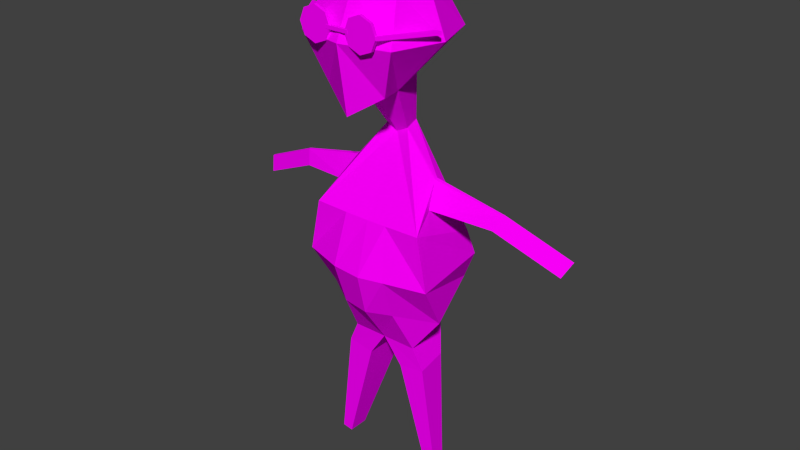 # Source: cancanfly.blend  (saved by Blender 2.77.0; exported with 4.5.12 LTS)
import bpy
from mathutils import Matrix  # noqa: F401  (used for matrix-valued properties, if any)

bpy.ops.wm.read_factory_settings(use_empty=True)
scene = bpy.context.scene
scene.name = 'Scene'

# ---- collections
col_collection_1 = bpy.data.collections.new('Collection 1'); scene.collection.children.link(col_collection_1)

# ---- images (referenced by path relative to the original .blend; pixels are not part of the script)
import os
ASSET_DIR = os.environ.get("B2B_ASSET_DIR", "")  # directory of the original .blend (textures are referenced by path, not embedded)
HERE = os.path.dirname(os.path.abspath(__file__))  # packed textures are extracted next to this script under _unpacked/

def load_image(name, relpath, width, height, colorspace="sRGB"):
    """Load a texture the original file referenced (path relative to the .blend, or extracted next to this script)."""
    p = next((c for c in (os.path.join(HERE, relpath), os.path.join(ASSET_DIR, relpath)) if relpath and os.path.exists(c)), "")
    if p:
        img = bpy.data.images.load(p, check_existing=True)
        img.name = name
    else:  # same state as the original file: an image datablock whose file is absent (Cycles renders it pink)
        img = bpy.data.images.new(name, width, height)
        img.source = "FILE"
        img.filepath = "//" + (relpath or name)
    img.colorspace_settings.name = colorspace
    return img
img_colorpalette_jpg = load_image('colorPalette.jpg', 'colorPalette.jpg', 1024, 1024, 'sRGB')

# ---- materials (node trees are filled in below, after node groups)
mat_material = bpy.data.materials.new('Material')
mat_material.alpha_threshold = 0.0
mat_material.roughness = 0.5
mat_material.line_color = (0.0, 0.0, 0.0, 1.0)

# ---- material node trees
mat_material.use_nodes = True; mat_material.node_tree.nodes.clear()
_N = mat_material.node_tree.nodes; _L = mat_material.node_tree.links
n0 = _N.new('ShaderNodeOutputMaterial'); n0.name = 'Material Output'; n0.location = (300, 300)
n1 = _N.new('ShaderNodeBsdfDiffuse'); n1.name = 'Diffuse BSDF'; n1.location = (10, 300)
n2 = _N.new('ShaderNodeTexCoord'); n2.name = 'Texture Coordinate'; n2.location = (120, 149)
n3 = _N.new('ShaderNodeTexImage'); n3.name = 'Image Texture'; n3.location = (367, 136)
n3.width = 140
n3.image = img_colorpalette_jpg
_L.new(n1.outputs[0], n0.inputs[0])
_L.new(n2.outputs[2], n3.inputs[0])
_L.new(n3.outputs[0], n1.inputs[0])
n0.is_active_output = True

# ---- world
world_world = bpy.data.worlds.new('World'); scene.world = world_world
world_world.color = (0.05088, 0.05088, 0.05088)
world_world.use_sun_shadow = False
world_world.sun_shadow_jitter_overblur = 0.0
world_world.cycles.sampling_method = 'NONE'
world_world.cycles.sample_map_resolution = 256

# ---- meshes
me_cylinder = bpy.data.meshes.new('Cylinder')
me_cylinder.from_pydata([(-0.4627, -0.1839, 0.8738), (-0.4627, -0.1946, 0.8738), (-0.4221, -0.1839, 0.857), (-0.4221, -0.1946, 0.857), (-0.4053, -0.1839, 0.8164), (-0.4053, -0.1946, 0.8164), (-0.4221, -0.1839, 0.7758), (-0.4221, -0.1946, 0.7758), (-0.4627, -0.1839, 0.759), (-0.4627, -0.1946, 0.759), (-0.5033, -0.1839, 0.7758), (-0.5033, -0.1946, 0.7758), (-0.5201, -0.1839, 0.8164), (-0.5201, -0.1946, 0.8164), (-0.5033, -0.1839, 0.857), (-0.5033, -0.1946, 0.857), (-0.2938, -0.1839, 0.8738), (-0.2938, -0.1946, 0.8738), (-0.2532, -0.1839, 0.857), (-0.2532, -0.1946, 0.857), (-0.2364, -0.1839, 0.8164), (-0.2364, -0.1946, 0.8164), (-0.2532, -0.1839, 0.7758), (-0.2532, -0.1946, 0.7758), (-0.2938, -0.1839, 0.759), (-0.2938, -0.1946, 0.759), (-0.3344, -0.1839, 0.7758), (-0.3344, -0.1946, 0.7758), (-0.3512, -0.1839, 0.8164), (-0.3512, -0.1946, 0.8164), (-0.3344, -0.1839, 0.857), (-0.3344, -0.1946, 0.857), (-0.4196, -0.1953, 0.8109), (-0.4196, -0.1953, 0.8227), (-0.4196, -0.1834, 0.8109), (-0.4196, -0.1834, 0.8227), (-0.3395, -0.1953, 0.8109), (-0.3395, -0.1953, 0.8227), (-0.3395, -0.1834, 0.8109), (-0.3395, -0.1834, 0.8227), (-0.2356, -0.194, 0.8109), (-0.2356, -0.194, 0.8227), (-0.2475, -0.194, 0.8109), (-0.2475, -0.194, 0.8227), (-0.1326, -0.03853, 0.8109), (-0.1326, -0.03853, 0.8227), (-0.153, -0.03853, 0.8109), (-0.153, -0.03853, 0.8227), (-0.5063, -0.194, 0.8109), (-0.5063, -0.194, 0.8227), (-0.5181, -0.194, 0.8109), (-0.5181, -0.194, 0.8227), (-0.6009, -0.03853, 0.8109), (-0.6009, -0.03853, 0.8227), (-0.6214, -0.03853, 0.8109), (-0.6214, -0.03853, 0.8227), (-0.5431, 0.171, 0.7787), (-0.4568, -0.03299, 0.6106), (-0.4999, -0.08681, 0.923), (-0.4829, -0.122, 0.6185), (-0.4999, 0.1025, 0.923), (-0.4358, 0.08074, 0.6316), (-0.5431, 0.002899, 0.923), (-0.5431, -0.1652, 0.7787), (-0.6006, 0.002899, 0.7787), (-0.4048, 0.1175, 0.4657), (-0.4151, 0.06176, 0.4554), (-0.4593, 0.1901, -0.278), (-0.4955, -0.005772, -0.278), (-0.5305, 0.06521, 0.3215), (-0.5319, 0.05357, 0.3188), (-0.5334, 0.07696, 0.2391), (-0.5451, 0.009924, 0.235), (-0.773, 0.08326, 0.263), (-0.7727, 0.07635, 0.2613), (-0.7464, 0.09023, 0.2219), (-0.7507, 0.05043, 0.216), (-0.9935, 0.1244, 0.164), (-0.9932, 0.1175, 0.1622), (-0.9668, 0.1314, 0.1229), (-0.9711, 0.09159, 0.117), (-0.5081, 0.1307, -0.3594), (-0.5319, -7.464e-05, -0.3554), (-0.4392, 0.1759, -0.3711), (-0.4392, -7.465e-05, -0.3711), (-0.5754, 0.06255, -0.7538), (-0.5852, 0.009244, -0.7521), (-0.5474, 0.08099, -0.7585), (-0.5474, 0.009244, -0.7585), (0.2211, 0.09159, 0.117), (-0.2069, 0.171, 0.7787), (-0.2933, -0.03299, 0.6106), (-0.375, 0.1457, 0.923), (-0.375, 0.1201, 0.6106), (-0.2501, -0.08681, 0.923), (-0.2672, -0.122, 0.6185), (-0.2501, 0.1025, 0.923), (-0.3143, 0.08074, 0.6316), (-0.375, -0.1652, 0.5489), (-0.375, -0.1352, 0.923), (-0.2069, 0.002899, 0.923), (-0.2069, -0.1652, 0.7787), (-0.3744, -0.2021, 0.7787), (-0.1494, 0.002899, 0.7787), (-0.375, 0.171, 0.7787), (-0.375, -0.03299, 0.5687), (-0.3452, 0.1175, 0.4657), (-0.3349, 0.06176, 0.4554), (-0.375, 0.1368, 0.4554), (-0.375, 0.06176, 0.4348), (-0.1741, -0.08788, 0.1905), (-0.3703, -0.08788, 0.1864), (-0.2908, 0.1901, -0.278), (-0.2546, -0.005772, -0.278), (-0.375, 0.2578, -0.278), (-0.375, -0.005772, -0.278), (-0.2195, 0.06521, 0.3215), (-0.2182, 0.05357, 0.3188), (-0.2167, 0.07696, 0.2391), (-0.205, 0.009924, 0.235), (0.02294, 0.08326, 0.263), (0.02266, 0.07635, 0.2613), (-0.003709, 0.09023, 0.2219), (0.0006146, 0.05043, 0.216), (0.2434, 0.1244, 0.164), (0.2431, 0.1175, 0.1622), (0.2167, 0.1314, 0.1229), (-0.242, 0.1307, -0.3594), (-0.2182, -7.468e-05, -0.3554), (-0.3109, 0.1759, -0.3711), (-0.3109, -7.467e-05, -0.3711), (-0.1746, 0.06255, -0.7538), (-0.1649, 0.009244, -0.7521), (-0.2027, 0.08099, -0.7585), (-0.2027, 0.009244, -0.7585), (-0.2145, 0.2137, -0.08393), (-0.3666, -0.11, -0.1323), (-0.4577, -0.05541, 0.9703), (-0.4577, 0.06982, 0.9703), (-0.1528, 0.001962, -0.1454), (-0.375, -0.08744, 0.9703), (-0.375, 0.002899, 0.9703), (-0.2924, -0.05541, 0.9703), (-0.2638, 0.003934, 0.9703), (-0.2924, 0.06982, 0.9703), (-0.563, 0.1854, 0.1048), (-0.576, -0.08788, 0.1905), (-0.6129, -0.08964, 0.01045), (-0.5973, 0.001962, -0.1454), (-0.5719, 0.2178, 0.01045), (-0.2816, -0.1246, 0.01045), (-0.1371, -0.08964, 0.01045), (-0.1871, 0.1854, 0.1048), (-0.375, 0.3071, 0.1048), (-0.5355, 0.2137, -0.08393), (-0.375, 0.3293, -0.08393), (-0.4862, 0.003934, 0.9703), (-0.375, 0.3515, 0.01045), (-0.375, 0.09841, 0.9703), (-0.1782, 0.2178, 0.01045), (-0.3639, -0.1463, 0.01045), (-0.2892, -0.06711, -0.1374), (-0.2997, -0.08788, 0.1879), (-0.4702, -0.1367, 0.01045), (-0.4653, -0.09096, -0.1346), (-0.4586, -0.08788, 0.1871)], [], [(0, 1, 3, 2), (2, 3, 5, 4), (4, 5, 7, 6), (6, 7, 9, 8), (8, 9, 11, 10), (10, 11, 13, 12), (3, 1, 15, 13, 11, 9, 7, 5), (12, 13, 15, 14), (14, 15, 1, 0), (0, 2, 4, 6, 8, 10, 12, 14), (16, 17, 19, 18), (18, 19, 21, 20), (20, 21, 23, 22), (22, 23, 25, 24), (24, 25, 27, 26), (26, 27, 29, 28), (19, 17, 31, 29, 27, 25, 23, 21), (28, 29, 31, 30), (30, 31, 17, 16), (16, 18, 20, 22, 24, 26, 28, 30), (33, 35, 34, 32), (35, 39, 38, 34), (39, 37, 36, 38), (37, 33, 32, 36), (32, 34, 38, 36), (37, 39, 35, 33), (41, 43, 42, 40), (43, 47, 46, 42), (47, 45, 44, 46), (45, 41, 40, 44), (40, 42, 46, 44), (45, 47, 43, 41), (49, 51, 50, 48), (51, 55, 54, 50), (55, 53, 52, 54), (53, 49, 48, 52), (48, 50, 54, 52), (53, 55, 51, 49), (56, 104, 93, 61), (60, 92, 104, 56), (58, 62, 64, 63), (62, 60, 56, 64), (99, 58, 63, 102), (63, 64, 57, 59), (105, 98, 59, 57), (64, 56, 61, 57), (102, 63, 59, 98), (62, 58, 137, 156), (99, 94, 142, 140), (109, 66, 146, 165), (65, 108, 153, 145), (61, 93, 108, 65), (57, 61, 65, 66), (105, 57, 66, 109), (148, 154, 67, 68), (145, 146, 72, 71), (114, 115, 84, 83), (154, 155, 114, 67), (164, 148, 68, 115), (72, 70, 74, 76), (65, 145, 71, 69), (66, 65, 69, 70), (146, 66, 70, 72), (75, 76, 80, 79), (71, 72, 76, 75), (69, 71, 75, 73), (70, 69, 73, 74), (78, 77, 79, 80), (73, 75, 79, 77), (74, 73, 77, 78), (76, 74, 78, 80), (83, 84, 88, 87), (115, 68, 82, 84), (68, 67, 81, 82), (67, 114, 83, 81), (87, 88, 86, 85), (81, 83, 87, 85), (84, 82, 86, 88), (82, 81, 85, 86), (163, 147, 148, 164), (149, 157, 155, 154), (147, 149, 154, 148), (90, 97, 93, 104), (96, 90, 104, 92), (94, 101, 103, 100), (100, 103, 90, 96), (99, 102, 101, 94), (101, 95, 91, 103), (105, 91, 95, 98), (103, 91, 97, 90), (102, 98, 95, 101), (94, 100, 143, 142), (60, 62, 156, 138), (109, 162, 110, 107), (106, 152, 153, 108), (97, 106, 108, 93), (91, 107, 106, 97), (105, 109, 107, 91), (139, 113, 112, 135), (152, 118, 119, 110), (114, 129, 130, 115), (135, 112, 114, 155), (161, 115, 113, 139), (119, 123, 121, 117), (106, 116, 118, 152), (107, 117, 116, 106), (110, 119, 117, 107), (122, 126, 89, 123), (118, 122, 123, 119), (116, 120, 122, 118), (117, 121, 120, 116), (125, 89, 126, 124), (120, 124, 126, 122), (121, 125, 124, 120), (123, 89, 125, 121), (129, 133, 134, 130), (115, 130, 128, 113), (113, 128, 127, 112), (112, 127, 129, 114), (133, 131, 132, 134), (127, 131, 133, 129), (130, 134, 132, 128), (128, 132, 131, 127), (150, 161, 139, 151), (159, 135, 155, 157), (151, 139, 135, 159), (138, 156, 141, 158), (156, 137, 140, 141), (144, 158, 141, 143), (143, 141, 140, 142), (96, 92, 158, 144), (58, 99, 140, 137), (100, 96, 144, 143), (92, 60, 138, 158), (110, 151, 159, 152), (152, 159, 157, 153), (162, 150, 151, 110), (146, 145, 149, 147), (145, 153, 157, 149), (165, 146, 147, 163), (150, 160, 136, 161), (115, 161, 136), (162, 109, 111), (160, 150, 162, 111), (160, 163, 164, 136), (115, 136, 164), (111, 109, 165), (111, 165, 163, 160)])
_uv = me_cylinder.uv_layers.new(name='UVMap')
_uv.uv.foreach_set('vector', [0.8765, 0.02577, 0.8762, 0.02577, 0.8762, 0.02426, 0.8765, 0.02426, 0.8795, 0.02355, 0.8797, 0.02355, 0.8798, 0.02506, 0.8795, 0.02506, 0.8795, 0.02506, 0.8798, 0.02506, 0.8797, 0.02656, 0.8795, 0.02656, 0.8753, 0.02727, 0.8751, 0.02727, 0.8751, 0.02577, 0.8753, 0.02577, 0.8753, 0.02577, 0.8751, 0.02577, 0.8751, 0.02426, 0.8753, 0.02426, 0.879, 0.02656, 0.8787, 0.02656, 0.8787, 0.02506, 0.8789, 0.02506, 0.8769, 0.02426, 0.8762, 0.02311, 0.8762, 0.02148, 0.8769, 0.02033, 0.878, 0.02033, 0.8787, 0.02148, 0.8787, 0.02311, 0.878, 0.02426, 0.8789, 0.02506, 0.8787, 0.02506, 0.8787, 0.02356, 0.879, 0.02356, 0.8765, 0.02727, 0.8762, 0.02727, 0.8762, 0.02577, 0.8765, 0.02577, 0.8762, 0.01918, 0.8762, 0.01755, 0.8769, 0.0164, 0.878, 0.0164, 0.8787, 0.01755, 0.8787, 0.01918, 0.878, 0.02033, 0.8769, 0.02033, 0.8756, 0.02577, 0.8753, 0.02577, 0.8753, 0.02426, 0.8756, 0.02426, 0.88, 0.02656, 0.8798, 0.02656, 0.8798, 0.02506, 0.88, 0.02506, 0.88, 0.02506, 0.8798, 0.02506, 0.8798, 0.02355, 0.88, 0.02355, 0.8751, 0.02727, 0.8748, 0.02727, 0.8748, 0.02577, 0.8751, 0.02577, 0.8751, 0.02577, 0.8748, 0.02577, 0.8748, 0.02426, 0.8751, 0.02426, 0.8791, 0.02356, 0.8793, 0.02356, 0.8794, 0.02506, 0.8791, 0.02506, 0.8737, 0.02148, 0.8745, 0.02033, 0.8755, 0.02033, 0.8762, 0.02148, 0.8762, 0.02311, 0.8755, 0.02426, 0.8745, 0.02426, 0.8737, 0.02311, 0.8791, 0.02506, 0.8794, 0.02506, 0.8793, 0.02656, 0.8791, 0.02656, 0.8756, 0.02727, 0.8753, 0.02727, 0.8753, 0.02577, 0.8756, 0.02577, 0.8755, 0.0164, 0.8762, 0.01755, 0.8762, 0.01918, 0.8755, 0.02033, 0.8745, 0.02033, 0.8737, 0.01918, 0.8737, 0.01755, 0.8745, 0.0164, 0.3405, 0.0247, 0.3402, 0.0247, 0.3402, 0.02426, 0.3405, 0.02426, 0.3386, 0.02426, 0.3386, 0.02723, 0.3383, 0.02723, 0.3383, 0.02426, 0.3421, 0.0247, 0.3419, 0.0247, 0.3419, 0.02426, 0.3421, 0.02426, 0.3389, 0.02426, 0.3389, 0.02723, 0.3386, 0.02723, 0.3386, 0.02426, 0.3389, 0.02426, 0.3391, 0.02426, 0.3391, 0.02723, 0.3389, 0.02723, 0.3391, 0.02426, 0.3394, 0.02426, 0.3394, 0.02723, 0.3391, 0.02723, 0.3405, 0.02426, 0.3408, 0.02426, 0.3408, 0.0247, 0.3405, 0.0247, 0.3454, 0.0164, 0.3454, 0.02246, 0.3451, 0.02246, 0.3451, 0.0164, 0.3416, 0.02426, 0.3416, 0.02502, 0.3413, 0.02502, 0.3413, 0.02426, 0.3451, 0.02784, 0.3451, 0.02246, 0.3454, 0.02246, 0.3454, 0.02784, 0.3444, 0.02331, 0.3442, 0.02355, 0.344, 0.01682, 0.3444, 0.0164, 0.3448, 0.02355, 0.3444, 0.02313, 0.3446, 0.0164, 0.3448, 0.01664, 0.3416, 0.02426, 0.3419, 0.02426, 0.3419, 0.0247, 0.3416, 0.0247, 0.3448, 0.02784, 0.3448, 0.02246, 0.3451, 0.02246, 0.3451, 0.02784, 0.3413, 0.02426, 0.3413, 0.02502, 0.341, 0.02502, 0.341, 0.02426, 0.3448, 0.02246, 0.3448, 0.0164, 0.3451, 0.0164, 0.3451, 0.02246, 0.3438, 0.0164, 0.344, 0.01664, 0.344, 0.02356, 0.3436, 0.02314, 0.3433, 0.01682, 0.3436, 0.0164, 0.3436, 0.02331, 0.3434, 0.02356, 0.09321, 0.9251, 0.09355, 0.9251, 0.09354, 0.9256, 0.0934, 0.9255, 0.09326, 0.9245, 0.09353, 0.9245, 0.09355, 0.9251, 0.09321, 0.9251, 0.09028, 0.9274, 0.09033, 0.9271, 0.09065, 0.9271, 0.09059, 0.9277, 0.09033, 0.9271, 0.09028, 0.9268, 0.09059, 0.9265, 0.09065, 0.9271, 0.09106, 0.9274, 0.09082, 0.9275, 0.09065, 0.927, 0.09098, 0.9268, 0.09133, 0.9255, 0.0911, 0.926, 0.09096, 0.9253, 0.09116, 0.9252, 0.09086, 0.925, 0.09108, 0.9248, 0.09116, 0.9252, 0.09096, 0.9253, 0.0911, 0.926, 0.09075, 0.9261, 0.09075, 0.9255, 0.09096, 0.9253, 0.09098, 0.9268, 0.09065, 0.927, 0.09065, 0.9264, 0.09088, 0.9262, 0.4967, 0.2412, 0.4967, 0.2416, 0.4965, 0.2415, 0.4966, 0.2412, 0.4974, 0.2415, 0.4977, 0.2415, 0.4976, 0.2417, 0.4975, 0.2417, 0.9563, 0.02268, 0.9562, 0.02275, 0.9558, 0.0217, 0.9563, 0.02168, 0.957, 0.01899, 0.9571, 0.01903, 0.9572, 0.02037, 0.9568, 0.02031, 0.0934, 0.9255, 0.09354, 0.9256, 0.09356, 0.9261, 0.09349, 0.9261, 0.09184, 0.9302, 0.09159, 0.9302, 0.09158, 0.9298, 0.0917, 0.9298, 0.0927, 0.9301, 0.09253, 0.9302, 0.09263, 0.9298, 0.09271, 0.9298, 0.9555, 0.01759, 0.9555, 0.01681, 0.9558, 0.01687, 0.9558, 0.01757, 0.9552, 0.02129, 0.9557, 0.02171, 0.9555, 0.02183, 0.9553, 0.02181, 0.2552, 0.02136, 0.2558, 0.02136, 0.2557, 0.02174, 0.2553, 0.02174, 0.9568, 0.02097, 0.9572, 0.02102, 0.9572, 0.02162, 0.957, 0.02159, 0.9563, 0.02059, 0.9558, 0.0207, 0.956, 0.02025, 0.9563, 0.02025, 0.9537, 0.01752, 0.9539, 0.01741, 0.9539, 0.01826, 0.9538, 0.01822, 0.9551, 0.02268, 0.9552, 0.02129, 0.9553, 0.02181, 0.9553, 0.02207, 0.9553, 0.02267, 0.9551, 0.02268, 0.9553, 0.02207, 0.9553, 0.02207, 0.9557, 0.02171, 0.9553, 0.02267, 0.9553, 0.02207, 0.9555, 0.02183, 0.9536, 0.01994, 0.9536, 0.01995, 0.9536, 0.01935, 0.9536, 0.01934, 0.9537, 0.02061, 0.9536, 0.02061, 0.9536, 0.01995, 0.9536, 0.01994, 0.9537, 0.01906, 0.9535, 0.01896, 0.9536, 0.01824, 0.9537, 0.0182, 0.9553, 0.02207, 0.9553, 0.02207, 0.9553, 0.02146, 0.9553, 0.02146, 0.9536, 0.01921, 0.9536, 0.0192, 0.9536, 0.01934, 0.9536, 0.01935, 0.9537, 0.0182, 0.9536, 0.01824, 0.9535, 0.01742, 0.9536, 0.01737, 0.9553, 0.02146, 0.9553, 0.02146, 0.9553, 0.02076, 0.9553, 0.02076, 0.9538, 0.01822, 0.9539, 0.01826, 0.9538, 0.01906, 0.9537, 0.01902, 0.2553, 0.02174, 0.2557, 0.02174, 0.2558, 0.02315, 0.2556, 0.02315, 0.2575, 0.02025, 0.2572, 0.02025, 0.2572, 0.02004, 0.2573, 0.01999, 0.2551, 0.01746, 0.2555, 0.0174, 0.2554, 0.01774, 0.2552, 0.01776, 0.2582, 0.02159, 0.2584, 0.02162, 0.2583, 0.02191, 0.2581, 0.02185, 0.2561, 0.02109, 0.2561, 0.02084, 0.2562, 0.02083, 0.2562, 0.02102, 0.2581, 0.02185, 0.2583, 0.02191, 0.258, 0.02315, 0.258, 0.02312, 0.2573, 0.01999, 0.2572, 0.02004, 0.2571, 0.01871, 0.2571, 0.01868, 0.2552, 0.01776, 0.2554, 0.01774, 0.2552, 0.01905, 0.2551, 0.01906, 0.9563, 0.02102, 0.9558, 0.0211, 0.9558, 0.0207, 0.9563, 0.02059, 0.9568, 0.02066, 0.9572, 0.02072, 0.9572, 0.02102, 0.9568, 0.02097, 0.9558, 0.02111, 0.9551, 0.02097, 0.9552, 0.02076, 0.9556, 0.02061, 0.0939, 0.925, 0.09365, 0.9255, 0.09354, 0.9256, 0.09355, 0.9251, 0.09377, 0.9245, 0.0939, 0.925, 0.09355, 0.9251, 0.09353, 0.9245, 0.093, 0.9251, 0.09321, 0.9255, 0.09291, 0.9257, 0.09285, 0.9252, 0.09285, 0.9252, 0.09291, 0.9257, 0.09254, 0.9258, 0.09262, 0.9252, 0.09106, 0.9274, 0.09098, 0.9268, 0.09133, 0.9267, 0.09133, 0.9273, 0.09222, 0.9248, 0.09209, 0.9255, 0.0919, 0.9254, 0.09189, 0.9247, 0.09086, 0.925, 0.09077, 0.9249, 0.09087, 0.9245, 0.09108, 0.9248, 0.09189, 0.9247, 0.0919, 0.9254, 0.09166, 0.9253, 0.09153, 0.9247, 0.09098, 0.9268, 0.09088, 0.9262, 0.09115, 0.9261, 0.09133, 0.9267, 0.4994, 0.2392, 0.4992, 0.2394, 0.4992, 0.2391, 0.4993, 0.239, 0.4967, 0.2409, 0.4967, 0.2412, 0.4966, 0.2412, 0.4965, 0.241, 0.9563, 0.02268, 0.9563, 0.02168, 0.9567, 0.0217, 0.9563, 0.02275, 0.9572, 0.01897, 0.9575, 0.02021, 0.9572, 0.02037, 0.9571, 0.01903, 0.09365, 0.9255, 0.09361, 0.9261, 0.09356, 0.9261, 0.09354, 0.9256, 0.0919, 0.9254, 0.09167, 0.9259, 0.09155, 0.9259, 0.09166, 0.9253, 0.0927, 0.9301, 0.09271, 0.9298, 0.09279, 0.9298, 0.09287, 0.9302, 0.9554, 0.0194, 0.9558, 0.01957, 0.9557, 0.02025, 0.9552, 0.0201, 0.9546, 0.02245, 0.9548, 0.02194, 0.9549, 0.02192, 0.9551, 0.02203, 0.2565, 0.01667, 0.2567, 0.01687, 0.2567, 0.01748, 0.2565, 0.01759, 0.9552, 0.0201, 0.9557, 0.02025, 0.9557, 0.02054, 0.9552, 0.02061, 0.9563, 0.02059, 0.9563, 0.02025, 0.9565, 0.02025, 0.9567, 0.0207, 0.9549, 0.01873, 0.955, 0.01801, 0.9551, 0.01797, 0.9551, 0.01883, 0.9546, 0.02109, 0.9548, 0.0217, 0.9548, 0.02194, 0.9546, 0.02245, 0.9547, 0.02109, 0.9548, 0.0217, 0.9548, 0.0217, 0.9546, 0.02109, 0.9551, 0.02203, 0.9549, 0.02192, 0.9548, 0.0217, 0.9547, 0.02109, 0.9559, 0.01783, 0.9559, 0.01868, 0.9558, 0.01868, 0.9558, 0.01782, 0.9559, 0.01711, 0.9559, 0.01783, 0.9558, 0.01782, 0.9558, 0.01711, 0.9561, 0.01698, 0.9561, 0.01784, 0.956, 0.01779, 0.9559, 0.01706, 0.9548, 0.0217, 0.9549, 0.02238, 0.9549, 0.02238, 0.9548, 0.0217, 0.955, 0.02083, 0.9549, 0.02067, 0.955, 0.02067, 0.955, 0.02083, 0.9561, 0.01784, 0.956, 0.01868, 0.9559, 0.01863, 0.956, 0.01779, 0.9549, 0.02238, 0.955, 0.02314, 0.955, 0.02315, 0.9549, 0.02238, 0.955, 0.01801, 0.9549, 0.01719, 0.955, 0.01715, 0.9551, 0.01797, 0.2552, 0.02072, 0.255, 0.02178, 0.2549, 0.02182, 0.2549, 0.02081, 0.2575, 0.02025, 0.2576, 0.01999, 0.2578, 0.02004, 0.2577, 0.02025, 0.2554, 0.02066, 0.2556, 0.02077, 0.2556, 0.02124, 0.2554, 0.02136, 0.2562, 0.02102, 0.2562, 0.02073, 0.2563, 0.02077, 0.2563, 0.02109, 0.2561, 0.02109, 0.256, 0.02102, 0.256, 0.02084, 0.2561, 0.02084, 0.2551, 0.02315, 0.255, 0.02185, 0.255, 0.02182, 0.2552, 0.02306, 0.2576, 0.01999, 0.2578, 0.01868, 0.2579, 0.01871, 0.2578, 0.02004, 0.2548, 0.02312, 0.2548, 0.02185, 0.255, 0.02185, 0.2551, 0.02315, 0.9563, 0.02102, 0.9563, 0.02059, 0.9567, 0.0207, 0.9568, 0.0211, 0.955, 0.02, 0.9552, 0.0201, 0.9552, 0.02061, 0.955, 0.0206, 0.9552, 0.01895, 0.9554, 0.0194, 0.9552, 0.0201, 0.955, 0.02, 0.4989, 0.2388, 0.499, 0.2387, 0.4991, 0.2389, 0.4989, 0.239, 0.499, 0.2387, 0.4992, 0.2387, 0.4993, 0.2388, 0.4991, 0.2389, 0.499, 0.2391, 0.4989, 0.239, 0.4991, 0.2389, 0.4992, 0.2391, 0.4992, 0.2391, 0.4991, 0.2389, 0.4993, 0.2388, 0.4993, 0.239, 0.5001, 0.2386, 0.4999, 0.2387, 0.4999, 0.2385, 0.5, 0.2384, 0.4972, 0.2417, 0.4974, 0.2415, 0.4975, 0.2417, 0.4973, 0.2419, 0.4992, 0.2394, 0.499, 0.2394, 0.499, 0.2391, 0.4992, 0.2391, 0.4999, 0.2387, 0.4996, 0.2387, 0.4997, 0.2385, 0.4999, 0.2385, 0.9549, 0.01883, 0.9552, 0.01895, 0.955, 0.02, 0.9549, 0.01982, 0.9546, 0.0213, 0.9544, 0.02136, 0.9544, 0.02064, 0.9546, 0.02063, 0.9563, 0.02168, 0.9563, 0.02102, 0.9568, 0.0211, 0.9567, 0.0217, 0.9557, 0.02171, 0.9552, 0.02129, 0.9551, 0.02097, 0.9558, 0.02111, 0.9568, 0.02031, 0.9572, 0.02037, 0.9572, 0.02072, 0.9568, 0.02066, 0.9563, 0.02168, 0.9558, 0.0217, 0.9558, 0.0211, 0.9563, 0.02102, 0.1174, 0.02102, 0.1174, 0.02102, 0.1174, 0.02059, 0.1174, 0.02059, 0.1174, 0.02025, 0.1174, 0.02059, 0.1174, 0.02059, 0.1174, 0.02168, 0.1174, 0.02268, 0.1174, 0.02168, 0.1174, 0.02102, 0.1174, 0.02102, 0.1174, 0.02168, 0.1174, 0.02168, 0.1174, 0.02102, 0.1174, 0.02102, 0.1174, 0.02059, 0.1174, 0.02059, 0.1174, 0.02025, 0.1174, 0.02059, 0.1174, 0.02059, 0.1174, 0.02168, 0.1174, 0.02268, 0.1174, 0.02168, 0.1174, 0.02168, 0.1174, 0.02168, 0.1174, 0.02102, 0.1174, 0.02102])
_ca = me_cylinder.color_attributes.new('Col', 'BYTE_COLOR', 'CORNER')
_ca.data.foreach_set('color', [1.0, 1.0, 1.0, 1.0, 1.0, 1.0, 1.0, 1.0, 1.0, 1.0, 1.0, 1.0, 1.0, 1.0, 1.0, 1.0, 1.0, 1.0, 1.0, 1.0, 1.0, 1.0, 1.0, 1.0, 1.0, 1.0, 1.0, 1.0, 1.0, 1.0, 1.0, 1.0, 1.0, 1.0, 1.0, 1.0, 1.0, 1.0, 1.0, 1.0, 1.0, 1.0, 1.0, 1.0, 1.0, 1.0, 1.0, 1.0, 1.0, 1.0, 1.0, 1.0, 1.0, 1.0, 1.0, 1.0, 1.0, 1.0, 1.0, 1.0, 1.0, 1.0, 1.0, 1.0, 1.0, 1.0, 1.0, 1.0, 1.0, 1.0, 1.0, 1.0, 1.0, 1.0, 1.0, 1.0, 1.0, 1.0, 1.0, 1.0, 1.0, 1.0, 1.0, 1.0, 1.0, 1.0, 1.0, 1.0, 1.0, 1.0, 1.0, 1.0, 1.0, 1.0, 1.0, 1.0, 1.0, 1.0, 1.0, 1.0, 1.0, 1.0, 1.0, 1.0, 1.0, 1.0, 1.0, 1.0, 1.0, 1.0, 1.0, 1.0, 1.0, 1.0, 1.0, 1.0, 1.0, 1.0, 1.0, 1.0, 1.0, 1.0, 1.0, 1.0, 1.0, 1.0, 1.0, 1.0, 1.0, 1.0, 1.0, 1.0, 1.0, 1.0, 1.0, 1.0, 1.0, 1.0, 1.0, 1.0, 1.0, 1.0, 1.0, 1.0, 1.0, 1.0, 1.0, 1.0, 1.0, 1.0, 1.0, 1.0, 1.0, 1.0, 1.0, 1.0, 1.0, 1.0, 1.0, 1.0, 1.0, 1.0, 1.0, 1.0, 1.0, 1.0, 1.0, 1.0, 1.0, 1.0, 1.0, 1.0, 1.0, 1.0, 1.0, 1.0, 1.0, 1.0, 1.0, 1.0, 1.0, 1.0, 1.0, 1.0, 1.0, 1.0, 1.0, 1.0, 1.0, 1.0, 1.0, 1.0, 1.0, 1.0, 1.0, 1.0, 1.0, 1.0, 1.0, 1.0, 1.0, 1.0, 1.0, 1.0, 1.0, 1.0, 1.0, 1.0, 1.0, 1.0, 1.0, 1.0, 1.0, 1.0, 1.0, 1.0, 1.0, 1.0, 1.0, 1.0, 1.0, 1.0, 1.0, 1.0, 1.0, 1.0, 1.0, 1.0, 1.0, 1.0, 1.0, 1.0, 1.0, 1.0, 1.0, 1.0, 1.0, 1.0, 1.0, 1.0, 1.0, 1.0, 1.0, 1.0, 1.0, 1.0, 1.0, 1.0, 1.0, 1.0, 1.0, 1.0, 1.0, 1.0, 1.0, 1.0, 1.0, 1.0, 1.0, 1.0, 1.0, 1.0, 1.0, 1.0, 1.0, 1.0, 1.0, 1.0, 1.0, 1.0, 1.0, 1.0, 1.0, 1.0, 1.0, 1.0, 1.0, 1.0, 1.0, 1.0, 1.0, 1.0, 1.0, 1.0, 1.0, 1.0, 1.0, 1.0, 1.0, 1.0, 1.0, 1.0, 1.0, 1.0, 1.0, 1.0, 1.0, 1.0, 1.0, 1.0, 1.0, 1.0, 1.0, 1.0, 1.0, 1.0, 1.0, 1.0, 1.0, 1.0, 1.0, 1.0, 1.0, 1.0, 1.0, 1.0, 1.0, 1.0, 1.0, 1.0, 1.0, 1.0, 1.0, 1.0, 1.0, 1.0, 1.0, 1.0, 1.0, 1.0, 1.0, 1.0, 1.0, 1.0, 1.0, 1.0, 1.0, 1.0, 1.0, 1.0, 1.0, 1.0, 1.0, 1.0, 1.0, 1.0, 1.0, 1.0, 1.0, 1.0, 1.0, 1.0, 1.0, 1.0, 1.0, 1.0, 1.0, 1.0, 1.0, 1.0, 1.0, 1.0, 1.0, 1.0, 1.0, 1.0, 1.0, 1.0, 1.0, 1.0, 1.0, 1.0, 1.0, 1.0, 1.0, 1.0, 1.0, 1.0, 1.0, 1.0, 1.0, 1.0, 1.0, 1.0, 1.0, 1.0, 1.0, 1.0, 1.0, 1.0, 1.0, 1.0, 1.0, 1.0, 1.0, 1.0, 1.0, 1.0, 1.0, 1.0, 1.0, 1.0, 1.0, 1.0, 1.0, 1.0, 1.0, 1.0, 1.0, 1.0, 1.0, 1.0, 1.0, 1.0, 1.0, 1.0, 1.0, 1.0, 1.0, 1.0, 1.0, 1.0, 1.0, 1.0, 1.0, 1.0, 1.0, 1.0, 1.0, 1.0, 1.0, 1.0, 1.0, 1.0, 1.0, 1.0, 1.0, 1.0, 1.0, 1.0, 1.0, 1.0, 1.0, 1.0, 1.0, 1.0, 1.0, 1.0, 1.0, 1.0, 1.0, 1.0, 1.0, 1.0, 1.0, 1.0, 1.0, 1.0, 1.0, 1.0, 1.0, 1.0, 1.0, 1.0, 1.0, 1.0, 1.0, 1.0, 1.0, 1.0, 1.0, 1.0, 1.0, 1.0, 1.0, 1.0, 1.0, 1.0, 1.0, 1.0, 1.0, 1.0, 1.0, 1.0, 1.0, 1.0, 1.0, 1.0, 1.0, 1.0, 1.0, 1.0, 1.0, 1.0, 1.0, 1.0, 1.0, 1.0, 1.0, 1.0, 1.0, 1.0, 1.0, 1.0, 1.0, 1.0, 1.0, 1.0, 1.0, 1.0, 1.0, 1.0, 1.0, 1.0, 1.0, 1.0, 1.0, 1.0, 1.0, 1.0, 1.0, 1.0, 1.0, 1.0, 1.0, 1.0, 1.0, 1.0, 1.0, 1.0, 1.0, 1.0, 1.0, 1.0, 1.0, 1.0, 1.0, 1.0, 1.0, 1.0, 1.0, 1.0, 1.0, 1.0, 1.0, 1.0, 1.0, 1.0, 1.0, 1.0, 1.0, 1.0, 1.0, 1.0, 1.0, 1.0, 1.0, 1.0, 1.0, 1.0, 1.0, 1.0, 1.0, 1.0, 1.0, 1.0, 1.0, 1.0, 1.0, 1.0, 1.0, 1.0, 1.0, 1.0, 1.0, 1.0, 1.0, 1.0, 1.0, 1.0, 1.0, 1.0, 1.0, 1.0, 1.0, 1.0, 1.0, 1.0, 1.0, 1.0, 1.0, 1.0, 1.0, 1.0, 1.0, 1.0, 1.0, 1.0, 1.0, 1.0, 1.0, 1.0, 1.0, 1.0, 1.0, 1.0, 1.0, 1.0, 1.0, 1.0, 1.0, 1.0, 1.0, 1.0, 1.0, 1.0, 1.0, 1.0, 1.0, 1.0, 1.0, 1.0, 1.0, 1.0, 1.0, 1.0, 1.0, 1.0, 1.0, 1.0, 1.0, 1.0, 1.0, 1.0, 1.0, 1.0, 1.0, 1.0, 1.0, 1.0, 1.0, 1.0, 1.0, 1.0, 1.0, 1.0, 1.0, 1.0, 1.0, 1.0, 1.0, 1.0, 1.0, 1.0, 1.0, 1.0, 1.0, 1.0, 1.0, 1.0, 1.0, 1.0, 1.0, 1.0, 1.0, 1.0, 1.0, 1.0, 1.0, 1.0, 1.0, 1.0, 1.0, 1.0, 1.0, 1.0, 1.0, 1.0, 1.0, 1.0, 1.0, 1.0, 1.0, 1.0, 1.0, 1.0, 1.0, 1.0, 1.0, 1.0, 1.0, 1.0, 1.0, 1.0, 1.0, 1.0, 1.0, 1.0, 1.0, 1.0, 1.0, 1.0, 1.0, 1.0, 1.0, 1.0, 1.0, 1.0, 1.0, 1.0, 1.0, 1.0, 1.0, 1.0, 1.0, 1.0, 1.0, 1.0, 1.0, 1.0, 1.0, 1.0, 1.0, 1.0, 1.0, 1.0, 1.0, 1.0, 1.0, 1.0, 1.0, 1.0, 1.0, 1.0, 1.0, 1.0, 1.0, 1.0, 1.0, 1.0, 1.0, 1.0, 1.0, 1.0, 1.0, 1.0, 1.0, 1.0, 1.0, 1.0, 1.0, 1.0, 1.0, 1.0, 1.0, 1.0, 1.0, 1.0, 1.0, 1.0, 1.0, 1.0, 1.0, 1.0, 1.0, 1.0, 1.0, 1.0, 1.0, 1.0, 1.0, 1.0, 1.0, 1.0, 1.0, 1.0, 1.0, 1.0, 1.0, 1.0, 1.0, 1.0, 1.0, 1.0, 1.0, 1.0, 1.0, 1.0, 1.0, 1.0, 1.0, 1.0, 1.0, 1.0, 1.0, 1.0, 1.0, 1.0, 1.0, 1.0, 1.0, 1.0, 1.0, 1.0, 1.0, 1.0, 1.0, 1.0, 1.0, 1.0, 1.0, 1.0, 1.0, 1.0, 1.0, 1.0, 1.0, 1.0, 1.0, 1.0, 1.0, 1.0, 1.0, 1.0, 1.0, 1.0, 1.0, 1.0, 1.0, 1.0, 1.0, 1.0, 1.0, 1.0, 1.0, 1.0, 1.0, 1.0, 1.0, 1.0, 1.0, 1.0, 1.0, 1.0, 1.0, 1.0, 1.0, 1.0, 1.0, 1.0, 1.0, 1.0, 1.0, 1.0, 1.0, 1.0, 1.0, 1.0, 1.0, 1.0, 1.0, 1.0, 1.0, 1.0, 1.0, 1.0, 1.0, 1.0, 1.0, 1.0, 1.0, 1.0, 1.0, 1.0, 1.0, 1.0, 1.0, 1.0, 1.0, 1.0, 1.0, 1.0, 1.0, 1.0, 1.0, 1.0, 1.0, 1.0, 1.0, 1.0, 1.0, 1.0, 1.0, 1.0, 1.0, 1.0, 1.0, 1.0, 1.0, 1.0, 1.0, 1.0, 1.0, 1.0, 1.0, 1.0, 1.0, 1.0, 1.0, 1.0, 1.0, 1.0, 1.0, 1.0, 1.0, 1.0, 1.0, 1.0, 1.0, 1.0, 1.0, 1.0, 1.0, 1.0, 1.0, 1.0, 1.0, 1.0, 1.0, 1.0, 1.0, 1.0, 1.0, 1.0, 1.0, 1.0, 1.0, 1.0, 1.0, 1.0, 1.0, 1.0, 1.0, 1.0, 1.0, 1.0, 1.0, 1.0, 1.0, 1.0, 1.0, 1.0, 1.0, 1.0, 1.0, 1.0, 1.0, 1.0, 1.0, 1.0, 1.0, 1.0, 1.0, 1.0, 1.0, 1.0, 1.0, 1.0, 1.0, 1.0, 1.0, 1.0, 1.0, 1.0, 1.0, 1.0, 1.0, 1.0, 1.0, 1.0, 1.0, 1.0, 1.0, 1.0, 1.0, 1.0, 1.0, 1.0, 1.0, 1.0, 1.0, 1.0, 1.0, 1.0, 1.0, 1.0, 1.0, 1.0, 1.0, 1.0, 1.0, 1.0, 1.0, 1.0, 1.0, 1.0, 1.0, 1.0, 1.0, 1.0, 1.0, 1.0, 1.0, 1.0, 1.0, 1.0, 1.0, 1.0, 1.0, 1.0, 1.0, 1.0, 1.0, 1.0, 1.0, 1.0, 1.0, 1.0, 1.0, 1.0, 1.0, 1.0, 1.0, 1.0, 1.0, 1.0, 1.0, 1.0, 1.0, 1.0, 1.0, 1.0, 1.0, 1.0, 1.0, 1.0, 1.0, 1.0, 1.0, 1.0, 1.0, 1.0, 1.0, 1.0, 1.0, 1.0, 1.0, 1.0, 1.0, 1.0, 1.0, 1.0, 1.0, 1.0, 1.0, 1.0, 1.0, 1.0, 1.0, 1.0, 1.0, 1.0, 1.0, 1.0, 1.0, 1.0, 1.0, 1.0, 1.0, 1.0, 1.0, 1.0, 1.0, 1.0, 1.0, 1.0, 1.0, 1.0, 1.0, 1.0, 1.0, 1.0, 1.0, 1.0, 1.0, 1.0, 1.0, 1.0, 1.0, 1.0, 1.0, 1.0, 1.0, 1.0, 1.0, 1.0, 1.0, 1.0, 1.0, 1.0, 1.0, 1.0, 1.0, 1.0, 1.0, 1.0, 1.0, 1.0, 1.0, 1.0, 1.0, 1.0, 1.0, 1.0, 1.0, 1.0, 1.0, 1.0, 1.0, 1.0, 1.0, 1.0, 1.0, 1.0, 1.0, 1.0, 1.0, 1.0, 1.0, 1.0, 1.0, 1.0, 1.0, 1.0, 1.0, 1.0, 1.0, 1.0, 1.0, 1.0, 1.0, 1.0, 1.0, 1.0, 1.0, 1.0, 1.0, 1.0, 1.0, 1.0, 1.0, 1.0, 1.0, 1.0, 1.0, 1.0, 1.0, 1.0, 1.0, 1.0, 1.0, 1.0, 1.0, 1.0, 1.0, 1.0, 1.0, 1.0, 1.0, 1.0, 1.0, 1.0, 1.0, 1.0, 1.0, 1.0, 1.0, 1.0, 1.0, 1.0, 1.0, 1.0, 1.0, 1.0, 1.0, 1.0, 1.0, 1.0, 1.0, 1.0, 1.0, 1.0, 1.0, 1.0, 1.0, 1.0, 1.0, 1.0, 1.0, 1.0, 1.0, 1.0, 1.0, 1.0, 1.0, 1.0, 1.0, 1.0, 1.0, 1.0, 1.0, 1.0, 1.0, 1.0, 1.0, 1.0, 1.0, 1.0, 1.0, 1.0, 1.0, 1.0, 1.0, 1.0, 1.0, 1.0, 1.0, 1.0, 1.0, 1.0, 1.0, 1.0, 1.0, 1.0, 1.0, 1.0, 1.0, 1.0, 1.0, 1.0, 1.0, 1.0, 1.0, 1.0, 1.0, 1.0, 1.0, 1.0, 1.0, 1.0, 1.0, 1.0, 1.0, 1.0, 1.0, 1.0, 1.0, 1.0, 1.0, 1.0, 1.0, 1.0, 1.0, 1.0, 1.0, 1.0, 1.0, 1.0, 1.0, 1.0, 1.0, 1.0, 1.0, 1.0, 1.0, 1.0, 1.0, 1.0, 1.0, 1.0, 1.0, 1.0, 1.0, 1.0, 1.0, 1.0, 1.0, 1.0, 1.0, 1.0, 1.0, 1.0, 1.0, 1.0, 1.0, 1.0, 1.0, 1.0, 1.0, 1.0, 1.0, 1.0, 1.0, 1.0, 1.0, 1.0, 1.0, 1.0, 1.0, 1.0, 1.0, 1.0, 1.0, 1.0, 1.0, 1.0, 1.0, 1.0, 1.0, 1.0, 1.0, 1.0, 1.0, 1.0, 1.0, 1.0, 1.0, 1.0, 1.0, 1.0, 1.0, 1.0, 1.0, 1.0, 1.0, 1.0, 1.0, 1.0, 1.0, 1.0, 1.0, 1.0, 1.0, 1.0, 1.0, 1.0, 1.0, 1.0, 1.0, 1.0, 1.0, 1.0, 1.0, 1.0, 1.0, 1.0, 1.0, 1.0, 1.0, 1.0, 1.0, 1.0, 1.0, 1.0, 1.0, 1.0, 1.0, 1.0, 1.0, 1.0, 1.0, 1.0, 1.0, 1.0, 1.0, 1.0, 1.0, 1.0, 1.0, 1.0, 1.0, 1.0, 1.0, 1.0, 1.0, 1.0, 1.0, 1.0, 1.0, 1.0, 1.0, 1.0, 1.0, 1.0, 1.0, 1.0, 1.0, 1.0, 1.0, 1.0, 1.0, 1.0, 1.0, 1.0, 1.0, 1.0, 1.0, 1.0, 1.0, 1.0, 1.0, 1.0, 1.0, 1.0, 1.0, 1.0, 1.0, 1.0, 1.0, 1.0, 1.0, 1.0, 1.0, 1.0, 1.0, 1.0, 1.0, 1.0, 1.0, 1.0, 1.0, 1.0, 1.0, 1.0, 1.0, 1.0, 1.0, 1.0, 1.0, 1.0, 1.0, 1.0, 1.0, 1.0, 1.0, 1.0, 1.0, 1.0, 1.0, 1.0, 1.0, 1.0, 1.0, 1.0, 1.0, 1.0, 1.0, 1.0, 1.0, 1.0, 1.0, 1.0, 1.0, 1.0, 1.0, 1.0, 1.0, 1.0, 1.0, 1.0, 1.0, 1.0, 1.0, 1.0, 1.0, 1.0, 1.0, 1.0, 1.0, 1.0, 1.0, 1.0, 1.0, 1.0, 1.0, 1.0, 1.0, 1.0, 1.0, 1.0, 1.0, 1.0, 1.0, 1.0, 1.0, 1.0, 1.0, 1.0, 1.0, 1.0, 1.0, 1.0, 1.0, 1.0, 1.0, 1.0, 1.0, 1.0, 1.0, 1.0, 1.0, 1.0, 1.0, 1.0, 1.0, 1.0, 1.0, 1.0, 1.0, 1.0, 1.0, 1.0, 1.0, 1.0, 1.0, 1.0, 1.0, 1.0, 1.0, 1.0, 1.0, 1.0, 1.0, 1.0, 1.0, 1.0, 1.0, 1.0, 1.0, 1.0, 1.0, 1.0, 1.0, 1.0, 1.0, 1.0, 1.0, 1.0, 1.0, 1.0, 1.0, 1.0, 1.0, 1.0, 1.0, 1.0, 1.0, 1.0, 1.0, 1.0, 1.0, 1.0, 1.0, 1.0, 1.0, 1.0, 1.0, 1.0, 1.0, 1.0, 1.0, 1.0, 1.0, 1.0, 1.0, 1.0, 1.0, 1.0, 1.0, 1.0, 1.0, 1.0, 1.0, 1.0, 1.0, 1.0, 1.0, 1.0, 1.0, 1.0, 1.0, 1.0, 1.0, 1.0, 1.0, 1.0, 1.0, 1.0, 1.0, 1.0, 1.0, 1.0, 1.0, 1.0, 1.0, 1.0, 1.0, 1.0, 1.0, 1.0, 1.0, 1.0, 1.0, 1.0, 1.0, 1.0, 1.0, 1.0, 1.0, 1.0, 1.0, 1.0, 1.0, 1.0, 1.0, 1.0, 1.0, 1.0, 1.0, 1.0, 1.0, 1.0, 1.0, 1.0, 1.0, 1.0, 1.0, 1.0, 1.0, 1.0, 1.0, 1.0, 1.0, 1.0, 1.0, 1.0, 1.0, 1.0, 1.0, 1.0, 1.0, 1.0, 1.0, 1.0, 1.0, 1.0, 1.0, 1.0, 1.0, 1.0, 1.0, 1.0, 1.0, 1.0, 1.0, 1.0, 1.0, 1.0, 1.0, 1.0, 1.0, 1.0, 1.0, 1.0, 1.0, 1.0, 1.0, 1.0, 1.0, 1.0, 1.0, 1.0, 1.0, 1.0, 1.0, 1.0, 1.0, 1.0, 1.0, 1.0, 1.0, 1.0, 1.0, 1.0, 1.0, 1.0, 1.0, 1.0, 1.0, 1.0, 1.0, 1.0, 1.0, 1.0, 1.0, 1.0, 1.0, 1.0, 1.0, 1.0, 1.0, 1.0, 1.0, 1.0, 1.0, 1.0, 1.0, 1.0, 1.0, 1.0, 1.0, 1.0, 1.0, 1.0, 1.0, 1.0, 1.0, 1.0, 1.0, 1.0, 1.0, 1.0, 1.0, 1.0, 1.0, 1.0, 1.0, 1.0, 1.0, 1.0, 1.0, 1.0, 1.0, 1.0, 1.0, 1.0, 1.0, 1.0, 1.0, 1.0, 1.0, 1.0, 1.0, 1.0, 1.0, 1.0, 1.0, 1.0, 1.0, 1.0, 1.0, 1.0, 1.0, 1.0, 1.0, 1.0, 1.0, 1.0, 1.0, 1.0, 1.0, 1.0, 1.0, 1.0, 1.0, 1.0, 1.0, 1.0, 1.0, 1.0, 1.0, 1.0, 1.0, 1.0, 1.0, 1.0, 1.0, 1.0, 1.0, 1.0, 1.0, 1.0, 1.0, 1.0, 1.0, 1.0, 1.0, 1.0, 1.0, 1.0, 1.0, 1.0, 1.0, 1.0, 1.0, 1.0, 1.0, 1.0, 1.0, 1.0, 1.0, 1.0, 1.0, 1.0, 1.0, 1.0, 1.0, 1.0, 1.0, 1.0, 1.0, 1.0, 1.0, 1.0, 1.0, 1.0, 1.0, 1.0, 1.0, 1.0, 1.0, 1.0, 1.0, 1.0, 1.0, 1.0, 1.0, 1.0, 1.0, 1.0, 1.0, 1.0, 1.0, 1.0, 1.0, 1.0, 1.0, 1.0, 1.0, 1.0, 1.0, 1.0, 1.0, 1.0, 1.0, 1.0, 1.0, 1.0, 1.0, 1.0, 1.0, 1.0, 1.0, 1.0, 1.0, 1.0, 1.0, 1.0, 1.0, 1.0, 1.0, 1.0, 1.0, 1.0, 1.0, 1.0, 1.0, 1.0, 1.0, 1.0, 1.0, 1.0, 1.0, 1.0, 1.0, 1.0, 1.0, 1.0, 1.0, 1.0, 1.0, 1.0, 1.0, 1.0, 1.0, 1.0, 1.0, 1.0, 1.0, 1.0, 1.0, 1.0, 1.0, 1.0, 1.0, 1.0, 1.0, 1.0, 1.0, 1.0, 1.0, 1.0, 1.0, 1.0, 1.0, 1.0, 1.0, 1.0, 1.0, 1.0, 1.0, 1.0, 1.0, 1.0, 1.0, 1.0, 1.0, 1.0, 1.0, 1.0, 1.0, 1.0, 1.0, 1.0, 1.0, 1.0, 1.0, 1.0, 1.0, 1.0, 1.0, 1.0, 1.0, 1.0, 1.0, 1.0, 1.0, 1.0, 1.0, 1.0, 1.0, 1.0, 1.0, 1.0, 1.0, 1.0, 1.0, 1.0, 1.0, 1.0, 1.0, 1.0, 1.0, 1.0, 1.0, 1.0, 1.0, 1.0, 1.0, 1.0, 1.0, 1.0, 1.0, 1.0, 1.0, 1.0, 1.0, 1.0, 1.0, 1.0, 1.0, 1.0, 1.0, 1.0, 1.0, 1.0, 1.0, 1.0, 1.0, 1.0, 1.0, 1.0, 1.0, 1.0, 1.0, 1.0, 1.0, 1.0, 1.0, 1.0, 1.0, 1.0, 1.0, 1.0, 1.0, 1.0, 1.0, 1.0, 1.0, 1.0, 1.0, 1.0, 1.0, 1.0, 1.0, 1.0, 1.0, 1.0, 1.0, 1.0, 1.0, 1.0, 1.0, 1.0, 1.0, 1.0, 1.0, 1.0, 1.0, 1.0, 1.0, 1.0, 1.0, 1.0, 1.0, 1.0, 1.0, 1.0, 1.0, 1.0, 1.0, 1.0, 1.0, 1.0, 1.0, 1.0, 1.0, 1.0, 1.0, 1.0, 1.0, 1.0, 1.0, 1.0, 1.0, 1.0, 1.0, 1.0, 1.0, 1.0, 1.0, 1.0, 1.0, 1.0, 1.0, 1.0, 1.0, 1.0, 1.0, 1.0, 1.0, 1.0, 1.0, 1.0, 1.0, 1.0, 1.0, 1.0, 1.0, 1.0, 1.0, 1.0, 1.0, 1.0, 1.0, 1.0, 1.0, 1.0, 1.0, 1.0, 1.0, 1.0, 1.0, 1.0, 1.0, 1.0, 1.0, 1.0, 1.0, 1.0, 1.0, 1.0, 1.0, 1.0, 1.0, 1.0, 1.0, 1.0, 1.0, 1.0, 1.0, 1.0, 1.0, 1.0, 1.0, 1.0, 1.0, 1.0, 1.0, 1.0, 1.0, 1.0, 1.0, 1.0, 1.0, 1.0, 1.0, 1.0, 1.0, 1.0, 1.0, 1.0, 1.0, 1.0, 1.0, 1.0, 1.0, 1.0, 1.0, 1.0, 1.0, 1.0, 1.0, 1.0, 1.0, 1.0, 1.0, 1.0, 1.0, 1.0, 1.0, 1.0, 1.0, 1.0, 1.0, 1.0, 1.0, 1.0, 1.0, 1.0, 1.0, 1.0, 1.0, 1.0, 1.0, 1.0, 1.0, 1.0, 1.0, 1.0, 1.0, 1.0, 1.0, 1.0, 1.0, 1.0, 1.0, 1.0, 1.0, 1.0, 1.0, 1.0, 1.0, 1.0, 1.0, 1.0, 1.0, 1.0, 1.0, 1.0, 1.0, 1.0, 1.0, 1.0, 1.0, 1.0, 1.0, 1.0, 1.0, 1.0, 1.0, 1.0, 1.0, 1.0, 1.0, 1.0, 1.0, 1.0, 1.0, 1.0, 1.0, 1.0, 1.0, 1.0, 1.0, 1.0, 1.0, 1.0, 1.0, 1.0, 1.0, 1.0, 1.0, 1.0, 1.0, 1.0, 1.0, 1.0, 1.0, 1.0, 1.0, 1.0, 1.0, 1.0, 1.0, 1.0, 1.0, 1.0, 1.0, 1.0, 1.0, 1.0, 1.0, 1.0, 1.0, 1.0, 1.0, 1.0, 1.0, 1.0, 1.0, 1.0, 1.0, 1.0, 1.0, 1.0, 1.0, 1.0, 1.0, 1.0, 1.0, 1.0, 1.0, 1.0, 1.0, 1.0, 1.0, 1.0, 1.0, 1.0, 1.0, 1.0, 1.0, 1.0, 1.0, 1.0, 1.0, 1.0, 1.0, 1.0, 1.0, 1.0, 1.0, 1.0, 1.0, 1.0, 1.0, 1.0, 1.0, 1.0, 1.0, 1.0, 1.0, 1.0, 1.0, 1.0, 1.0, 1.0, 1.0, 1.0, 1.0, 1.0, 1.0, 1.0, 1.0, 1.0, 1.0, 1.0, 1.0, 1.0, 1.0, 1.0, 1.0, 1.0, 1.0, 1.0, 1.0, 1.0, 1.0, 1.0, 1.0, 1.0, 1.0, 1.0, 1.0, 1.0, 1.0, 1.0, 1.0, 1.0, 1.0, 1.0, 1.0, 1.0, 1.0, 1.0, 1.0, 1.0, 1.0, 1.0, 1.0, 1.0, 1.0, 1.0, 1.0, 1.0, 1.0, 1.0, 1.0, 1.0, 1.0, 1.0, 1.0, 1.0, 1.0, 1.0, 1.0, 1.0, 1.0, 1.0, 1.0, 1.0, 1.0, 1.0, 1.0, 1.0, 1.0, 1.0, 1.0, 1.0, 1.0, 1.0, 1.0, 1.0, 1.0, 1.0, 1.0, 1.0, 1.0, 1.0, 1.0, 1.0, 1.0, 1.0, 1.0, 1.0, 1.0, 1.0, 1.0, 1.0, 1.0, 1.0, 1.0, 1.0, 1.0, 1.0, 1.0, 1.0, 1.0, 1.0, 1.0, 1.0, 1.0, 1.0, 1.0, 1.0])
me_cylinder.materials.append(mat_material)
me_cylinder.use_remesh_preserve_volume = False
me_cylinder.use_remesh_preserve_attributes = False
me_cylinder.use_mirror_vertex_groups = False
me_cylinder.update()
arm_armature_001 = bpy.data.armatures.new('Armature.001')  # bones are not reproduced

# ---- objects
ob_armature = bpy.data.objects.new('Armature', arm_armature_001)
ob_cancanfly = bpy.data.objects.new('cancanfly', me_cylinder)

# ---- transforms, parenting, visibility, modifiers, constraints
ob_armature.location = (0.0, 0.0, 0.2786)
ob_armature.scale = (0.663, 0.663, 0.663)
ob_armature.show_in_front = True
ob_armature.lineart.crease_threshold = 0.0
ob_cancanfly.parent = ob_armature
ob_cancanfly.matrix_parent_inverse = Matrix(((1.508, 0.0, 0.0, 0.0), (0.0, 1.508, 0.0, 0.0), (0.0, 0.0, 1.508, -0.4203), (0.0, 0.0, 0.0, 1.0)))
ob_cancanfly.location = (0.375, -8.941e-08, 0.8261)
ob_cancanfly.lineart.crease_threshold = 0.0
_vg = ob_cancanfly.vertex_groups.new(name='Torso')
for _i, _w in zip([67, 68, 71, 72, 81, 83, 84, 110, 111, 112, 113, 114, 115, 118, 119, 127, 129, 130, 135, 136, 139, 145, 146, 147, 148, 149, 150, 151, 152, 153, 154, 155, 157, 159, 160, 161, 162, 163, 164, 165], [0.6331, 0.03468, 0.06022, 0.05238, 0.08883, 0.1688, 0.05615, 0.1502, 0.1072, 0.6373, 0.06719, 0.6838, 0.7092, 0.0643, 0.05551, 0.09727, 0.1765, 0.06693, 0.8118, 0.8344, 0.3789, 0.6892, 0.1474, 0.6308, 0.3564, 0.8202, 0.7616, 0.6406, 0.6912, 0.8192, 0.808, 0.8613, 0.8695, 0.8227, 0.7784, 0.7718, 0.1209, 0.7532, 0.7512, 0.1248]): _vg.add([_i], _w, 'REPLACE')
_vg = ob_cancanfly.vertex_groups.new(name='Chest')
for _i, _w in zip([72, 110, 111, 119, 136, 139, 146, 147, 148, 150, 151, 160, 161, 162, 163, 164, 165], [0.09332, 0.4786, 0.7545, 0.09678, 0.01285, 0.00437, 0.477, 0.1274, 0.004768, 0.1354, 0.1254, 0.138, 0.0002422, 0.7016, 0.1374, 0.01249, 0.6859]): _vg.add([_i], _w, 'REPLACE')
_vg = ob_cancanfly.vertex_groups.new(name='Arm.R')
for _i, _w in zip([107, 110, 111, 116, 117, 118, 119, 120, 121, 122, 123, 135, 139, 150, 151, 152, 153, 157, 159, 162], [0.01262, 0.3931, 0.03034, 0.944, 0.9488, 0.8968, 0.8395, 0.9874, 0.9883, 0.9946, 0.9984, 0.04462, 0.009027, 0.02288, 0.1058, 0.2731, 0.0516, 0.003905, 0.118, 0.1077]): _vg.add([_i], _w, 'REPLACE')
_vg = ob_cancanfly.vertex_groups.new(name='Hand.R')
for _i, _w in zip([89, 124, 125, 126], [0.9888, 0.985, 0.9823, 0.9804]): _vg.add([_i], _w, 'REPLACE')
_vg = ob_cancanfly.vertex_groups.new(name='Neck')
for _i, _w in zip([57, 65, 66, 69, 70, 91, 93, 98, 105, 106, 107, 108, 109, 111, 116, 117, 153, 162, 165], [0.02742, 0.9654, 0.9543, 0.03662, 0.02008, 0.02742, 0.02582, 0.02194, 0.1243, 0.9654, 0.9542, 0.9612, 0.998, 0.05114, 0.03083, 0.01419, 0.03887, 0.03587, 0.03316]): _vg.add([_i], _w, 'REPLACE')
_vg = ob_cancanfly.vertex_groups.new(name='Head')
for _i, _w in zip([0, 1, 2, 3, 4, 5, 6, 7, 8, 9, 10, 11, 12, 13, 14, 15, 16, 17, 18, 19, 20, 21, 22, 23, 24, 25, 26, 27, 28, 29, 30, 31, 56, 57, 58, 59, 60, 61, 62, 63, 64, 90, 91, 92, 93, 94, 95, 96, 97, 98, 99, 100, 101, 102, 103, 104, 105, 137, 138, 140, 141, 142, 143, 144, 156, 158], [0.9997, 0.9997, 0.9997, 0.9997, 0.9997, 0.9997, 0.9997, 0.9997, 0.9997, 0.9997, 0.9997, 0.9997, 0.9997, 0.9997, 0.9997, 0.9997, 1.0, 1.0, 1.0, 1.0, 1.0, 1.0, 1.0, 1.0, 1.0, 1.0, 1.0, 1.0, 1.0, 1.0, 1.0, 1.0, 0.9964, 0.96, 0.9986, 0.9764, 0.9989, 0.9779, 0.9985, 0.9937, 0.9944, 0.9964, 0.96, 0.9989, 0.9609, 0.9985, 0.9763, 0.9989, 0.9779, 0.9629, 0.9987, 0.9985, 0.9937, 0.9938, 0.9944, 0.9953, 0.8719, 0.9993, 0.9994, 0.9994, 0.9998, 0.9993, 0.9993, 0.9994, 0.9993, 0.9995]): _vg.add([_i], _w, 'REPLACE')
_vg = ob_cancanfly.vertex_groups.new(name='Arm.L')
for _i, _w in zip([66, 69, 70, 71, 72, 73, 74, 75, 76, 111, 145, 146, 147, 148, 149, 153, 154, 157, 163, 165], [0.0123, 0.9406, 0.9449, 0.9029, 0.8457, 0.9869, 0.9879, 0.9948, 0.9989, 0.02523, 0.275, 0.3961, 0.1051, 0.008523, 0.1186, 0.05195, 0.0451, 0.004238, 0.02707, 0.12]): _vg.add([_i], _w, 'REPLACE')
_vg = ob_cancanfly.vertex_groups.new(name='Hand.L')
for _i, _w in zip([77, 78, 79, 80], [0.9875, 0.9851, 0.9831, 0.9916]): _vg.add([_i], _w, 'REPLACE')
_vg = ob_cancanfly.vertex_groups.new(name='UpperLeg.R')
for _i, _w in zip([67, 112, 113, 114, 115, 127, 128, 129, 130, 135, 136, 139, 150, 151, 155, 157, 159, 161], [0.0256, 0.3074, 0.9219, 0.149, 0.1391, 0.8641, 0.9959, 0.773, 0.9048, 0.1246, 0.06117, 0.5575, 0.04041, 0.1334, 0.04461, 0.002955, 0.05756, 0.1692]): _vg.add([_i], _w, 'REPLACE')
_vg = ob_cancanfly.vertex_groups.new(name='LowerLeg.R')
for _i, _w in zip([127, 131, 132, 133, 134], [0.003848, 0.9904, 0.9972, 0.9794, 0.9968]): _vg.add([_i], _w, 'REPLACE')
_vg = ob_cancanfly.vertex_groups.new(name='UpperLeg.L')
for _i, _w in zip([67, 68, 81, 82, 83, 84, 112, 114, 115, 129, 136, 146, 147, 148, 149, 154, 155, 157, 163, 164], [0.3132, 0.9507, 0.8756, 0.9962, 0.7837, 0.9205, 0.02793, 0.1518, 0.1463, 0.003334, 0.0614, 0.001959, 0.1416, 0.581, 0.05971, 0.1289, 0.04714, 0.0045, 0.05038, 0.1824]): _vg.add([_i], _w, 'REPLACE')
_vg = ob_cancanfly.vertex_groups.new(name='LowerLeg.L')
for _i, _w in zip([81, 85, 86, 87, 88], [0.0003178, 0.9908, 0.9956, 0.9811, 0.9979]): _vg.add([_i], _w, 'REPLACE')
_vg = ob_cancanfly.vertex_groups.new(name='Floor')
_m = ob_cancanfly.modifiers.new('Armature', 'ARMATURE')
_m.object = ob_armature

# ---- collection membership
col_collection_1.objects.link(ob_armature)
col_collection_1.objects.link(ob_cancanfly)

# ---- scene / render settings (as saved in the file)
scene.frame_start = 1; scene.frame_end = 250; scene.frame_set(21)
scene.render.engine = 'CYCLES'
scene.render.resolution_percentage = 50
scene.render.dither_intensity = 0.0
scene.cycles.use_denoising = False
scene.cycles.samples = 10
scene.cycles.sampling_pattern = 'TABULATED_SOBOL'
scene.cycles.light_sampling_threshold = 0.0
scene.cycles.use_adaptive_sampling = False
scene.cycles.use_light_tree = False
scene.cycles.blur_glossy = 0.0
scene.cycles.pixel_filter_type = 'GAUSSIAN'
scene.cycles.sample_clamp_indirect = 0.0
scene.view_settings.view_transform = 'Standard'
bpy.context.view_layer.update()

# ---- added for rendering (the .blend has no active camera and no usable light): camera, sun
cam_auto = bpy.data.cameras.new('AutoCamera')
cam_auto.lens = 50.0
cam_auto.sensor_width = 36.0
cam_auto.clip_end = 1000.0
ob_auto_camera = bpy.data.objects.new('AutoCamera', cam_auto)
scene.collection.objects.link(ob_auto_camera)
ob_auto_camera.location = (2.0377, -2.37069, 2.56043)
ob_auto_camera.rotation_euler = (1.09748, -7.21219e-08, 0.694738)
scene.camera = ob_auto_camera
light_auto_sun = bpy.data.lights.new('AutoSun', 'SUN')
light_auto_sun.energy = 3.0
light_auto_sun.angle = 0.0523599
ob_auto_sun = bpy.data.objects.new('AutoSun', light_auto_sun)
scene.collection.objects.link(ob_auto_sun)
ob_auto_sun.rotation_euler = (0.872665, 0.174533, 0.523599)
bpy.context.view_layer.update()
